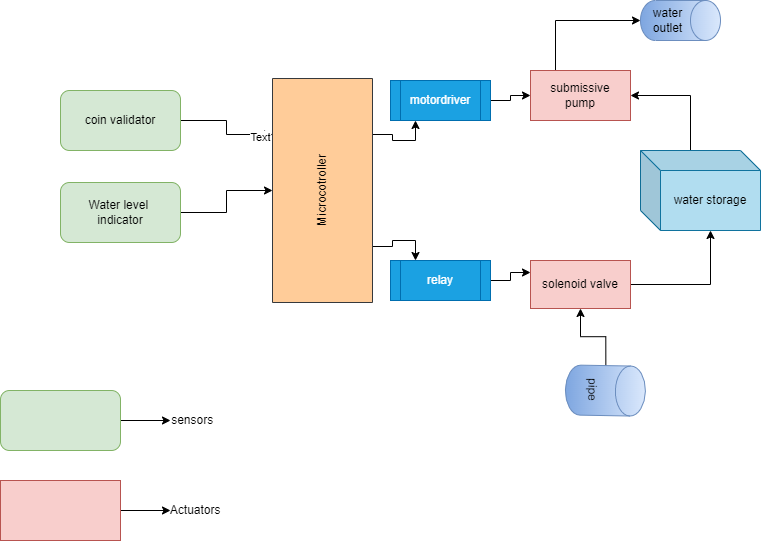

The diagram above was exported from draw.io. Its source (the exported page's mxGraphModel, read from the mxfile embedded in the PNG):
<mxGraphModel dx="1278" dy="585" grid="1" gridSize="10" guides="1" tooltips="1" connect="1" arrows="1" fold="1" page="1" pageScale="1" pageWidth="827" pageHeight="1169" math="0" shadow="0">
  <root>
    <mxCell id="0" />
    <mxCell id="1" parent="0" />
    <mxCell id="41i1G-aevYHzxBWcNtDQ-11" style="edgeStyle=orthogonalEdgeStyle;rounded=0;orthogonalLoop=1;jettySize=auto;html=1;exitX=0.75;exitY=1;exitDx=0;exitDy=0;entryX=0.25;entryY=1;entryDx=0;entryDy=0;" edge="1" parent="1" source="41i1G-aevYHzxBWcNtDQ-1" target="41i1G-aevYHzxBWcNtDQ-4">
      <mxGeometry relative="1" as="geometry" />
    </mxCell>
    <mxCell id="41i1G-aevYHzxBWcNtDQ-14" style="edgeStyle=orthogonalEdgeStyle;rounded=0;orthogonalLoop=1;jettySize=auto;html=1;exitX=0.25;exitY=1;exitDx=0;exitDy=0;entryX=0.25;entryY=0;entryDx=0;entryDy=0;" edge="1" parent="1" source="41i1G-aevYHzxBWcNtDQ-1" target="41i1G-aevYHzxBWcNtDQ-5">
      <mxGeometry relative="1" as="geometry" />
    </mxCell>
    <mxCell id="41i1G-aevYHzxBWcNtDQ-1" value="Microcotroller" style="rounded=0;whiteSpace=wrap;html=1;rotation=-90;fillColor=#ffcc99;strokeColor=#36393d;" vertex="1" parent="1">
      <mxGeometry x="260" y="260" width="224" height="100" as="geometry" />
    </mxCell>
    <mxCell id="41i1G-aevYHzxBWcNtDQ-9" style="edgeStyle=orthogonalEdgeStyle;rounded=0;orthogonalLoop=1;jettySize=auto;html=1;exitX=1;exitY=0.5;exitDx=0;exitDy=0;entryX=0.75;entryY=0;entryDx=0;entryDy=0;" edge="1" parent="1" source="41i1G-aevYHzxBWcNtDQ-2" target="41i1G-aevYHzxBWcNtDQ-1">
      <mxGeometry relative="1" as="geometry" />
    </mxCell>
    <mxCell id="41i1G-aevYHzxBWcNtDQ-33" value="Text" style="edgeLabel;html=1;align=center;verticalAlign=middle;resizable=0;points=[];" vertex="1" connectable="0" parent="41i1G-aevYHzxBWcNtDQ-9">
      <mxGeometry x="0.7547" y="-2" relative="1" as="geometry">
        <mxPoint as="offset" />
      </mxGeometry>
    </mxCell>
    <mxCell id="41i1G-aevYHzxBWcNtDQ-2" value="coin validator" style="rounded=1;whiteSpace=wrap;html=1;fillColor=#d5e8d4;strokeColor=#82b366;" vertex="1" parent="1">
      <mxGeometry x="110" y="210" width="120" height="60" as="geometry" />
    </mxCell>
    <mxCell id="41i1G-aevYHzxBWcNtDQ-10" style="edgeStyle=orthogonalEdgeStyle;rounded=0;orthogonalLoop=1;jettySize=auto;html=1;exitX=1;exitY=0.5;exitDx=0;exitDy=0;" edge="1" parent="1" source="41i1G-aevYHzxBWcNtDQ-3" target="41i1G-aevYHzxBWcNtDQ-1">
      <mxGeometry relative="1" as="geometry" />
    </mxCell>
    <mxCell id="41i1G-aevYHzxBWcNtDQ-3" value="Water level &lt;br&gt;indicator" style="rounded=1;whiteSpace=wrap;html=1;fillColor=#d5e8d4;strokeColor=#82b366;" vertex="1" parent="1">
      <mxGeometry x="110" y="302" width="120" height="60" as="geometry" />
    </mxCell>
    <mxCell id="41i1G-aevYHzxBWcNtDQ-13" style="edgeStyle=orthogonalEdgeStyle;rounded=0;orthogonalLoop=1;jettySize=auto;html=1;exitX=1;exitY=0.5;exitDx=0;exitDy=0;entryX=0;entryY=0.5;entryDx=0;entryDy=0;" edge="1" parent="1" source="41i1G-aevYHzxBWcNtDQ-4" target="41i1G-aevYHzxBWcNtDQ-6">
      <mxGeometry relative="1" as="geometry" />
    </mxCell>
    <mxCell id="41i1G-aevYHzxBWcNtDQ-4" value="motordriver" style="shape=process;whiteSpace=wrap;html=1;backgroundOutline=1;fillColor=#1ba1e2;fontColor=#ffffff;strokeColor=#006EAF;" vertex="1" parent="1">
      <mxGeometry x="440" y="200" width="100" height="40" as="geometry" />
    </mxCell>
    <mxCell id="41i1G-aevYHzxBWcNtDQ-16" style="edgeStyle=orthogonalEdgeStyle;rounded=0;orthogonalLoop=1;jettySize=auto;html=1;exitX=1;exitY=0.5;exitDx=0;exitDy=0;entryX=0;entryY=0.25;entryDx=0;entryDy=0;" edge="1" parent="1" source="41i1G-aevYHzxBWcNtDQ-5" target="41i1G-aevYHzxBWcNtDQ-7">
      <mxGeometry relative="1" as="geometry" />
    </mxCell>
    <mxCell id="41i1G-aevYHzxBWcNtDQ-5" value="relay" style="shape=process;whiteSpace=wrap;html=1;backgroundOutline=1;fillColor=#1ba1e2;fontColor=#ffffff;strokeColor=#006EAF;" vertex="1" parent="1">
      <mxGeometry x="440" y="380" width="100" height="40" as="geometry" />
    </mxCell>
    <mxCell id="41i1G-aevYHzxBWcNtDQ-23" style="edgeStyle=orthogonalEdgeStyle;rounded=0;orthogonalLoop=1;jettySize=auto;html=1;exitX=0.25;exitY=0;exitDx=0;exitDy=0;entryX=0.5;entryY=1;entryDx=0;entryDy=0;entryPerimeter=0;" edge="1" parent="1" source="41i1G-aevYHzxBWcNtDQ-6" target="41i1G-aevYHzxBWcNtDQ-21">
      <mxGeometry relative="1" as="geometry" />
    </mxCell>
    <mxCell id="41i1G-aevYHzxBWcNtDQ-6" value="submissive&lt;br&gt;pump" style="rounded=0;whiteSpace=wrap;html=1;fillColor=#f8cecc;strokeColor=#b85450;" vertex="1" parent="1">
      <mxGeometry x="580" y="190" width="100" height="50" as="geometry" />
    </mxCell>
    <mxCell id="41i1G-aevYHzxBWcNtDQ-17" style="edgeStyle=orthogonalEdgeStyle;rounded=0;orthogonalLoop=1;jettySize=auto;html=1;exitX=1;exitY=0.5;exitDx=0;exitDy=0;entryX=0;entryY=0;entryDx=70;entryDy=80;entryPerimeter=0;" edge="1" parent="1" source="41i1G-aevYHzxBWcNtDQ-7" target="41i1G-aevYHzxBWcNtDQ-8">
      <mxGeometry relative="1" as="geometry" />
    </mxCell>
    <mxCell id="41i1G-aevYHzxBWcNtDQ-7" value="solenoid valve" style="rounded=0;whiteSpace=wrap;html=1;fillColor=#f8cecc;strokeColor=#b85450;" vertex="1" parent="1">
      <mxGeometry x="580" y="380" width="100" height="48" as="geometry" />
    </mxCell>
    <mxCell id="41i1G-aevYHzxBWcNtDQ-19" style="edgeStyle=orthogonalEdgeStyle;rounded=0;orthogonalLoop=1;jettySize=auto;html=1;exitX=0;exitY=0;exitDx=50;exitDy=0;exitPerimeter=0;entryX=1;entryY=0.5;entryDx=0;entryDy=0;" edge="1" parent="1" source="41i1G-aevYHzxBWcNtDQ-8" target="41i1G-aevYHzxBWcNtDQ-6">
      <mxGeometry relative="1" as="geometry" />
    </mxCell>
    <mxCell id="41i1G-aevYHzxBWcNtDQ-8" value="water storage" style="shape=cube;whiteSpace=wrap;html=1;boundedLbl=1;backgroundOutline=1;darkOpacity=0.05;darkOpacity2=0.1;fillColor=#b1ddf0;strokeColor=#10739e;" vertex="1" parent="1">
      <mxGeometry x="690" y="270" width="120" height="80" as="geometry" />
    </mxCell>
    <mxCell id="41i1G-aevYHzxBWcNtDQ-21" value="water&lt;br&gt;outlet" style="shape=cylinder3;whiteSpace=wrap;html=1;boundedLbl=1;backgroundOutline=1;size=15;direction=south;fillColor=#dae8fc;gradientColor=#7ea6e0;strokeColor=#6c8ebf;" vertex="1" parent="1">
      <mxGeometry x="690" y="120" width="80" height="40" as="geometry" />
    </mxCell>
    <mxCell id="41i1G-aevYHzxBWcNtDQ-25" style="edgeStyle=orthogonalEdgeStyle;rounded=0;orthogonalLoop=1;jettySize=auto;html=1;exitX=0;exitY=0.5;exitDx=0;exitDy=0;exitPerimeter=0;entryX=0.5;entryY=1;entryDx=0;entryDy=0;" edge="1" parent="1" source="41i1G-aevYHzxBWcNtDQ-24" target="41i1G-aevYHzxBWcNtDQ-7">
      <mxGeometry relative="1" as="geometry" />
    </mxCell>
    <mxCell id="41i1G-aevYHzxBWcNtDQ-24" value="pipe" style="shape=cylinder3;whiteSpace=wrap;html=1;boundedLbl=1;backgroundOutline=1;size=15;rotation=91;fillColor=#dae8fc;gradientColor=#7ea6e0;strokeColor=#6c8ebf;" vertex="1" parent="1">
      <mxGeometry x="629.91" y="470.09" width="50" height="80" as="geometry" />
    </mxCell>
    <mxCell id="41i1G-aevYHzxBWcNtDQ-29" style="edgeStyle=orthogonalEdgeStyle;rounded=0;orthogonalLoop=1;jettySize=auto;html=1;exitX=1;exitY=0.5;exitDx=0;exitDy=0;" edge="1" parent="1" source="41i1G-aevYHzxBWcNtDQ-27">
      <mxGeometry relative="1" as="geometry">
        <mxPoint x="220" y="540" as="targetPoint" />
      </mxGeometry>
    </mxCell>
    <mxCell id="41i1G-aevYHzxBWcNtDQ-27" value="" style="rounded=1;whiteSpace=wrap;html=1;fillColor=#d5e8d4;strokeColor=#82b366;" vertex="1" parent="1">
      <mxGeometry x="50" y="510" width="120" height="60" as="geometry" />
    </mxCell>
    <mxCell id="41i1G-aevYHzxBWcNtDQ-30" style="edgeStyle=orthogonalEdgeStyle;rounded=0;orthogonalLoop=1;jettySize=auto;html=1;exitX=1;exitY=0.5;exitDx=0;exitDy=0;" edge="1" parent="1" source="41i1G-aevYHzxBWcNtDQ-28">
      <mxGeometry relative="1" as="geometry">
        <mxPoint x="220" y="630" as="targetPoint" />
      </mxGeometry>
    </mxCell>
    <mxCell id="41i1G-aevYHzxBWcNtDQ-28" value="" style="rounded=0;whiteSpace=wrap;html=1;fillColor=#f8cecc;strokeColor=#b85450;" vertex="1" parent="1">
      <mxGeometry x="50" y="600" width="120" height="60" as="geometry" />
    </mxCell>
    <mxCell id="41i1G-aevYHzxBWcNtDQ-31" value="&amp;nbsp; &amp;nbsp; &amp;nbsp; &amp;nbsp;sensors" style="text;html=1;align=center;verticalAlign=middle;resizable=0;points=[];autosize=1;strokeColor=none;fillColor=none;" vertex="1" parent="1">
      <mxGeometry x="190" y="530" width="80" height="20" as="geometry" />
    </mxCell>
    <mxCell id="41i1G-aevYHzxBWcNtDQ-32" value="&amp;nbsp; &amp;nbsp; &amp;nbsp; &amp;nbsp; &amp;nbsp;Actuators" style="text;html=1;align=center;verticalAlign=middle;resizable=0;points=[];autosize=1;strokeColor=none;fillColor=none;" vertex="1" parent="1">
      <mxGeometry x="180" y="620" width="100" height="20" as="geometry" />
    </mxCell>
  </root>
</mxGraphModel>